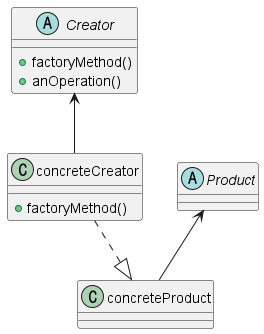

The diagram above was rendered by PlantUML. Its source (embedded in the PNG):
@startuml factroy

abstract class Creator{
    +factoryMethod()
    +anOperation()
}

class concreteCreator {
    +factoryMethod()
}

abstract class Product{
}

class concreteProduct {
}



Creator <-- concreteCreator 
Product <-- concreteProduct 

concreteCreator  ..|> concreteProduct


@enduml